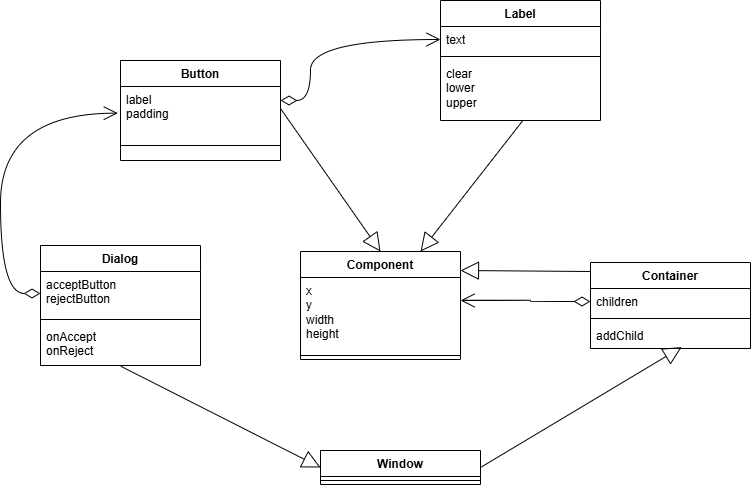

The diagram above was exported from draw.io. Its source (the exported page's mxGraphModel, read from the mxfile embedded in the PNG):
<mxGraphModel dx="1034" dy="462" grid="1" gridSize="10" guides="1" tooltips="1" connect="1" arrows="1" fold="1" page="1" pageScale="1" pageWidth="827" pageHeight="1169" math="0" shadow="0">
  <root>
    <mxCell id="WIyWlLk6GJQsqaUBKTNV-0" />
    <mxCell id="WIyWlLk6GJQsqaUBKTNV-1" parent="WIyWlLk6GJQsqaUBKTNV-0" />
    <mxCell id="4ETQmeMMYBCoDt4JCG8l-0" value="Button" style="swimlane;fontStyle=1;align=center;verticalAlign=top;childLayout=stackLayout;horizontal=1;startSize=26;horizontalStack=0;resizeParent=1;resizeParentMax=0;resizeLast=0;collapsible=1;marginBottom=0;whiteSpace=wrap;html=1;" parent="WIyWlLk6GJQsqaUBKTNV-1" vertex="1">
      <mxGeometry x="180" y="280" width="160" height="100" as="geometry" />
    </mxCell>
    <mxCell id="4ETQmeMMYBCoDt4JCG8l-1" value="label&lt;div&gt;padding&lt;/div&gt;&lt;div&gt;&lt;br&gt;&lt;/div&gt;" style="text;strokeColor=none;fillColor=none;align=left;verticalAlign=top;spacingLeft=4;spacingRight=4;overflow=hidden;rotatable=0;points=[[0,0.5],[1,0.5]];portConstraint=eastwest;whiteSpace=wrap;html=1;" parent="4ETQmeMMYBCoDt4JCG8l-0" vertex="1">
      <mxGeometry y="26" width="160" height="44" as="geometry" />
    </mxCell>
    <mxCell id="4ETQmeMMYBCoDt4JCG8l-2" value="" style="line;strokeWidth=1;fillColor=none;align=left;verticalAlign=middle;spacingTop=-1;spacingLeft=3;spacingRight=3;rotatable=0;labelPosition=right;points=[];portConstraint=eastwest;strokeColor=inherit;" parent="4ETQmeMMYBCoDt4JCG8l-0" vertex="1">
      <mxGeometry y="70" width="160" height="30" as="geometry" />
    </mxCell>
    <mxCell id="4ETQmeMMYBCoDt4JCG8l-4" value="Component" style="swimlane;fontStyle=1;align=center;verticalAlign=top;childLayout=stackLayout;horizontal=1;startSize=26;horizontalStack=0;resizeParent=1;resizeParentMax=0;resizeLast=0;collapsible=1;marginBottom=0;whiteSpace=wrap;html=1;" parent="WIyWlLk6GJQsqaUBKTNV-1" vertex="1">
      <mxGeometry x="360" y="471" width="160" height="108" as="geometry" />
    </mxCell>
    <mxCell id="4ETQmeMMYBCoDt4JCG8l-5" value="x&lt;div&gt;y&lt;/div&gt;&lt;div&gt;width&lt;/div&gt;&lt;div&gt;height&lt;/div&gt;" style="text;strokeColor=none;fillColor=none;align=left;verticalAlign=top;spacingLeft=4;spacingRight=4;overflow=hidden;rotatable=0;points=[[0,0.5],[1,0.5]];portConstraint=eastwest;whiteSpace=wrap;html=1;" parent="4ETQmeMMYBCoDt4JCG8l-4" vertex="1">
      <mxGeometry y="26" width="160" height="74" as="geometry" />
    </mxCell>
    <mxCell id="4ETQmeMMYBCoDt4JCG8l-6" value="" style="line;strokeWidth=1;fillColor=none;align=left;verticalAlign=middle;spacingTop=-1;spacingLeft=3;spacingRight=3;rotatable=0;labelPosition=right;points=[];portConstraint=eastwest;strokeColor=inherit;" parent="4ETQmeMMYBCoDt4JCG8l-4" vertex="1">
      <mxGeometry y="100" width="160" height="8" as="geometry" />
    </mxCell>
    <mxCell id="4ETQmeMMYBCoDt4JCG8l-8" value="Container" style="swimlane;fontStyle=1;align=center;verticalAlign=top;childLayout=stackLayout;horizontal=1;startSize=26;horizontalStack=0;resizeParent=1;resizeParentMax=0;resizeLast=0;collapsible=1;marginBottom=0;whiteSpace=wrap;html=1;" parent="WIyWlLk6GJQsqaUBKTNV-1" vertex="1">
      <mxGeometry x="650" y="482" width="160" height="86" as="geometry" />
    </mxCell>
    <mxCell id="4ETQmeMMYBCoDt4JCG8l-9" value="children" style="text;strokeColor=none;fillColor=none;align=left;verticalAlign=top;spacingLeft=4;spacingRight=4;overflow=hidden;rotatable=0;points=[[0,0.5],[1,0.5]];portConstraint=eastwest;whiteSpace=wrap;html=1;" parent="4ETQmeMMYBCoDt4JCG8l-8" vertex="1">
      <mxGeometry y="26" width="160" height="26" as="geometry" />
    </mxCell>
    <mxCell id="4ETQmeMMYBCoDt4JCG8l-10" value="" style="line;strokeWidth=1;fillColor=none;align=left;verticalAlign=middle;spacingTop=-1;spacingLeft=3;spacingRight=3;rotatable=0;labelPosition=right;points=[];portConstraint=eastwest;strokeColor=inherit;" parent="4ETQmeMMYBCoDt4JCG8l-8" vertex="1">
      <mxGeometry y="52" width="160" height="8" as="geometry" />
    </mxCell>
    <mxCell id="4ETQmeMMYBCoDt4JCG8l-11" value="addChild" style="text;strokeColor=none;fillColor=none;align=left;verticalAlign=top;spacingLeft=4;spacingRight=4;overflow=hidden;rotatable=0;points=[[0,0.5],[1,0.5]];portConstraint=eastwest;whiteSpace=wrap;html=1;" parent="4ETQmeMMYBCoDt4JCG8l-8" vertex="1">
      <mxGeometry y="60" width="160" height="26" as="geometry" />
    </mxCell>
    <mxCell id="4ETQmeMMYBCoDt4JCG8l-12" value="Dialog" style="swimlane;fontStyle=1;align=center;verticalAlign=top;childLayout=stackLayout;horizontal=1;startSize=26;horizontalStack=0;resizeParent=1;resizeParentMax=0;resizeLast=0;collapsible=1;marginBottom=0;whiteSpace=wrap;html=1;" parent="WIyWlLk6GJQsqaUBKTNV-1" vertex="1">
      <mxGeometry x="100" y="465" width="160" height="120" as="geometry" />
    </mxCell>
    <mxCell id="4ETQmeMMYBCoDt4JCG8l-13" value="acceptButton&lt;div&gt;rejectButton&lt;/div&gt;" style="text;strokeColor=none;fillColor=none;align=left;verticalAlign=top;spacingLeft=4;spacingRight=4;overflow=hidden;rotatable=0;points=[[0,0.5],[1,0.5]];portConstraint=eastwest;whiteSpace=wrap;html=1;" parent="4ETQmeMMYBCoDt4JCG8l-12" vertex="1">
      <mxGeometry y="26" width="160" height="44" as="geometry" />
    </mxCell>
    <mxCell id="4ETQmeMMYBCoDt4JCG8l-14" value="" style="line;strokeWidth=1;fillColor=none;align=left;verticalAlign=middle;spacingTop=-1;spacingLeft=3;spacingRight=3;rotatable=0;labelPosition=right;points=[];portConstraint=eastwest;strokeColor=inherit;" parent="4ETQmeMMYBCoDt4JCG8l-12" vertex="1">
      <mxGeometry y="70" width="160" height="8" as="geometry" />
    </mxCell>
    <mxCell id="4ETQmeMMYBCoDt4JCG8l-15" value="onAccept&lt;div&gt;onReject&lt;/div&gt;" style="text;strokeColor=none;fillColor=none;align=left;verticalAlign=top;spacingLeft=4;spacingRight=4;overflow=hidden;rotatable=0;points=[[0,0.5],[1,0.5]];portConstraint=eastwest;whiteSpace=wrap;html=1;" parent="4ETQmeMMYBCoDt4JCG8l-12" vertex="1">
      <mxGeometry y="78" width="160" height="42" as="geometry" />
    </mxCell>
    <mxCell id="4ETQmeMMYBCoDt4JCG8l-16" value="Label" style="swimlane;fontStyle=1;align=center;verticalAlign=top;childLayout=stackLayout;horizontal=1;startSize=26;horizontalStack=0;resizeParent=1;resizeParentMax=0;resizeLast=0;collapsible=1;marginBottom=0;whiteSpace=wrap;html=1;" parent="WIyWlLk6GJQsqaUBKTNV-1" vertex="1">
      <mxGeometry x="500" y="220" width="160" height="120" as="geometry" />
    </mxCell>
    <mxCell id="4ETQmeMMYBCoDt4JCG8l-17" value="text" style="text;strokeColor=none;fillColor=none;align=left;verticalAlign=top;spacingLeft=4;spacingRight=4;overflow=hidden;rotatable=0;points=[[0,0.5],[1,0.5]];portConstraint=eastwest;whiteSpace=wrap;html=1;" parent="4ETQmeMMYBCoDt4JCG8l-16" vertex="1">
      <mxGeometry y="26" width="160" height="26" as="geometry" />
    </mxCell>
    <mxCell id="4ETQmeMMYBCoDt4JCG8l-18" value="" style="line;strokeWidth=1;fillColor=none;align=left;verticalAlign=middle;spacingTop=-1;spacingLeft=3;spacingRight=3;rotatable=0;labelPosition=right;points=[];portConstraint=eastwest;strokeColor=inherit;" parent="4ETQmeMMYBCoDt4JCG8l-16" vertex="1">
      <mxGeometry y="52" width="160" height="8" as="geometry" />
    </mxCell>
    <mxCell id="4ETQmeMMYBCoDt4JCG8l-19" value="clear&lt;div&gt;lower&lt;/div&gt;&lt;div&gt;upper&lt;/div&gt;" style="text;strokeColor=none;fillColor=none;align=left;verticalAlign=top;spacingLeft=4;spacingRight=4;overflow=hidden;rotatable=0;points=[[0,0.5],[1,0.5]];portConstraint=eastwest;whiteSpace=wrap;html=1;" parent="4ETQmeMMYBCoDt4JCG8l-16" vertex="1">
      <mxGeometry y="60" width="160" height="60" as="geometry" />
    </mxCell>
    <mxCell id="4ETQmeMMYBCoDt4JCG8l-20" value="Window" style="swimlane;fontStyle=1;align=center;verticalAlign=top;childLayout=stackLayout;horizontal=1;startSize=26;horizontalStack=0;resizeParent=1;resizeParentMax=0;resizeLast=0;collapsible=1;marginBottom=0;whiteSpace=wrap;html=1;" parent="WIyWlLk6GJQsqaUBKTNV-1" vertex="1">
      <mxGeometry x="380" y="670" width="160" height="34" as="geometry" />
    </mxCell>
    <mxCell id="4ETQmeMMYBCoDt4JCG8l-22" value="" style="line;strokeWidth=1;fillColor=none;align=left;verticalAlign=middle;spacingTop=-1;spacingLeft=3;spacingRight=3;rotatable=0;labelPosition=right;points=[];portConstraint=eastwest;strokeColor=inherit;" parent="4ETQmeMMYBCoDt4JCG8l-20" vertex="1">
      <mxGeometry y="26" width="160" height="8" as="geometry" />
    </mxCell>
    <mxCell id="4ETQmeMMYBCoDt4JCG8l-24" value="" style="endArrow=block;endSize=16;endFill=0;html=1;rounded=0;exitX=1;exitY=0.5;exitDx=0;exitDy=0;entryX=0.5;entryY=0;entryDx=0;entryDy=0;" parent="WIyWlLk6GJQsqaUBKTNV-1" source="4ETQmeMMYBCoDt4JCG8l-1" target="4ETQmeMMYBCoDt4JCG8l-4" edge="1">
      <mxGeometry width="160" relative="1" as="geometry">
        <mxPoint x="240" y="430" as="sourcePoint" />
        <mxPoint x="380" y="328" as="targetPoint" />
      </mxGeometry>
    </mxCell>
    <mxCell id="w_gzCLRE7Oc1exWl6Lri-0" value="" style="endArrow=block;endSize=16;endFill=0;html=1;rounded=0;exitX=0;exitY=0.5;exitDx=0;exitDy=0;entryX=1;entryY=0.5;entryDx=0;entryDy=0;" parent="WIyWlLk6GJQsqaUBKTNV-1" edge="1">
      <mxGeometry width="160" relative="1" as="geometry">
        <mxPoint x="650" y="491" as="sourcePoint" />
        <mxPoint x="520" y="490" as="targetPoint" />
        <Array as="points" />
      </mxGeometry>
    </mxCell>
    <mxCell id="w_gzCLRE7Oc1exWl6Lri-5" value="" style="endArrow=block;endSize=16;endFill=0;html=1;rounded=0;entryX=0;entryY=0.5;entryDx=0;entryDy=0;exitX=0.502;exitY=1.018;exitDx=0;exitDy=0;exitPerimeter=0;" parent="WIyWlLk6GJQsqaUBKTNV-1" source="4ETQmeMMYBCoDt4JCG8l-15" target="4ETQmeMMYBCoDt4JCG8l-20" edge="1">
      <mxGeometry width="160" relative="1" as="geometry">
        <mxPoint x="470" y="590" as="sourcePoint" />
        <mxPoint x="580" y="620" as="targetPoint" />
      </mxGeometry>
    </mxCell>
    <mxCell id="w_gzCLRE7Oc1exWl6Lri-12" value="" style="endArrow=open;html=1;endSize=12;startArrow=diamondThin;startSize=14;startFill=0;edgeStyle=orthogonalEdgeStyle;rounded=0;fontSize=12;curved=1;entryX=-0.017;entryY=0.606;entryDx=0;entryDy=0;exitX=0;exitY=0.5;exitDx=0;exitDy=0;entryPerimeter=0;" parent="WIyWlLk6GJQsqaUBKTNV-1" source="4ETQmeMMYBCoDt4JCG8l-13" target="4ETQmeMMYBCoDt4JCG8l-1" edge="1">
      <mxGeometry relative="1" as="geometry">
        <mxPoint x="300" y="610" as="sourcePoint" />
        <mxPoint x="460" y="610" as="targetPoint" />
        <Array as="points">
          <mxPoint x="60" y="513" />
          <mxPoint x="60" y="333" />
        </Array>
      </mxGeometry>
    </mxCell>
    <mxCell id="w_gzCLRE7Oc1exWl6Lri-15" value="" style="endArrow=block;endSize=16;endFill=0;html=1;rounded=0;exitX=0.513;exitY=1.006;exitDx=0;exitDy=0;entryX=0.75;entryY=0;entryDx=0;entryDy=0;exitPerimeter=0;" parent="WIyWlLk6GJQsqaUBKTNV-1" source="4ETQmeMMYBCoDt4JCG8l-19" target="4ETQmeMMYBCoDt4JCG8l-4" edge="1">
      <mxGeometry width="160" relative="1" as="geometry">
        <mxPoint x="240" y="610" as="sourcePoint" />
        <mxPoint x="360" y="645" as="targetPoint" />
      </mxGeometry>
    </mxCell>
    <mxCell id="w_gzCLRE7Oc1exWl6Lri-16" value="" style="endArrow=block;endSize=16;endFill=0;html=1;rounded=0;exitX=1;exitY=0.5;exitDx=0;exitDy=0;entryX=0.57;entryY=0.946;entryDx=0;entryDy=0;entryPerimeter=0;" parent="WIyWlLk6GJQsqaUBKTNV-1" source="4ETQmeMMYBCoDt4JCG8l-20" target="4ETQmeMMYBCoDt4JCG8l-11" edge="1">
      <mxGeometry width="160" relative="1" as="geometry">
        <mxPoint x="390" y="760" as="sourcePoint" />
        <mxPoint x="730" y="372" as="targetPoint" />
      </mxGeometry>
    </mxCell>
    <mxCell id="w_gzCLRE7Oc1exWl6Lri-19" value="" style="endArrow=open;html=1;endSize=12;startArrow=diamondThin;startSize=14;startFill=0;edgeStyle=orthogonalEdgeStyle;align=left;verticalAlign=bottom;rounded=0;fontSize=12;curved=1;entryX=0;entryY=0.5;entryDx=0;entryDy=0;" parent="WIyWlLk6GJQsqaUBKTNV-1" target="4ETQmeMMYBCoDt4JCG8l-17" edge="1">
      <mxGeometry x="-1" y="3" relative="1" as="geometry">
        <mxPoint x="340" y="320" as="sourcePoint" />
        <mxPoint x="500" y="320" as="targetPoint" />
        <Array as="points">
          <mxPoint x="370" y="320" />
          <mxPoint x="370" y="259" />
        </Array>
      </mxGeometry>
    </mxCell>
    <mxCell id="w_gzCLRE7Oc1exWl6Lri-22" value="" style="endArrow=open;html=1;endSize=12;startArrow=diamondThin;startSize=14;startFill=0;edgeStyle=orthogonalEdgeStyle;align=left;verticalAlign=bottom;rounded=0;fontSize=12;curved=1;exitX=0;exitY=0.5;exitDx=0;exitDy=0;" parent="WIyWlLk6GJQsqaUBKTNV-1" source="4ETQmeMMYBCoDt4JCG8l-9" edge="1">
      <mxGeometry x="-1" y="3" relative="1" as="geometry">
        <mxPoint x="630" y="451" as="sourcePoint" />
        <mxPoint x="520" y="520" as="targetPoint" />
        <Array as="points">
          <mxPoint x="590" y="521" />
          <mxPoint x="520" y="520" />
        </Array>
      </mxGeometry>
    </mxCell>
  </root>
</mxGraphModel>